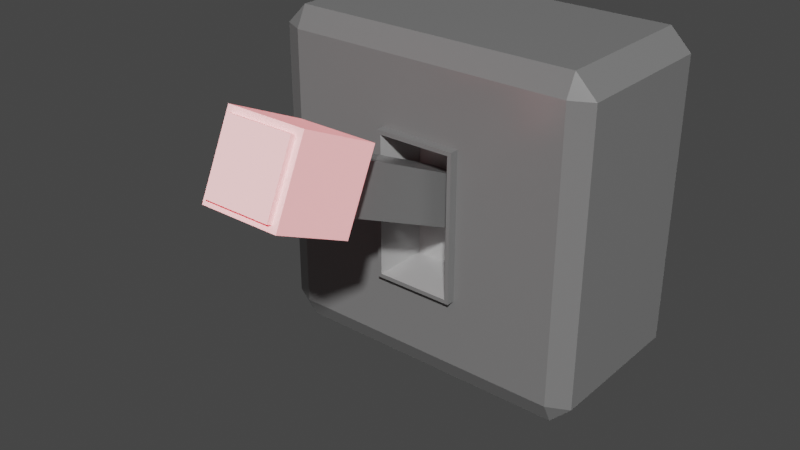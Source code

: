 # Source: lever.blend  (saved by Blender 3.3.6; exported with 4.5.12 LTS)
import bpy
from mathutils import Matrix  # noqa: F401  (used for matrix-valued properties, if any)

bpy.ops.wm.read_factory_settings(use_empty=True)
scene = bpy.context.scene
scene.name = 'Scene'

# ---- collections
col_collection = bpy.data.collections.new('Collection'); scene.collection.children.link(col_collection)

# ---- materials (node trees are filled in below, after node groups)
mat_leverbase = bpy.data.materials.new('LeverBase')
mat_leverbase.alpha_threshold = 0.0
mat_leverbase.use_transparent_shadow = False
mat_leverbase.roughness = 0.5
mat_leverbase.line_color = (0.0, 0.0, 0.0, 1.0)
mat_leverinside = bpy.data.materials.new('LeverInside')
mat_leverinside.use_transparent_shadow = False
mat_levertouch = bpy.data.materials.new('LeverTouch')
mat_levertouch.use_transparent_shadow = False

# ---- material node trees
mat_leverbase.use_nodes = True; mat_leverbase.node_tree.nodes.clear()
_N = mat_leverbase.node_tree.nodes; _L = mat_leverbase.node_tree.links
n0 = _N.new('ShaderNodeOutputMaterial'); n0.name = 'Material Output'; n0.location = (300, 300)
n1 = _N.new('ShaderNodeBsdfPrincipled'); n1.name = 'Principled BSDF'; n1.location = (10, 300)
n1.distribution = 'GGX'
n1.subsurface_method = 'RANDOM_WALK_SKIN'
n1.inputs[0].default_value = (0.2164, 0.2164, 0.2164, 1.0)
n1.inputs[1].default_value = 0.07619
n1.inputs[2].default_value = 0.2524
n1.inputs[3].default_value = 1.45
n1.inputs[12].default_value = 0.1048
n1.inputs[15].default_value = 0.2
n1.inputs[27].default_value = (0.0, 0.0, 0.0, 1.0)
n1.inputs[28].default_value = 1.0
_L.new(n1.outputs[0], n0.inputs[0])
n0.is_active_output = True
mat_leverinside.use_nodes = True; mat_leverinside.node_tree.nodes.clear()
_N = mat_leverinside.node_tree.nodes; _L = mat_leverinside.node_tree.links
n0 = _N.new('ShaderNodeBsdfPrincipled'); n0.name = 'Principled BSDF'; n0.location = (10, 300)
n0.distribution = 'GGX'
n0.subsurface_method = 'RANDOM_WALK_SKIN'
n0.inputs[0].default_value = (0.4892, 0.4892, 0.4892, 1.0)
n0.inputs[2].default_value = 0.1
n0.inputs[3].default_value = 1.45
n0.inputs[27].default_value = (0.0, 0.0, 0.0, 1.0)
n0.inputs[28].default_value = 1.0
n1 = _N.new('ShaderNodeOutputMaterial'); n1.name = 'Material Output'; n1.location = (300, 300)
_L.new(n0.outputs[0], n1.inputs[0])
n1.is_active_output = True
mat_levertouch.use_nodes = True; mat_levertouch.node_tree.nodes.clear()
_N = mat_levertouch.node_tree.nodes; _L = mat_levertouch.node_tree.links
n0 = _N.new('ShaderNodeBsdfPrincipled'); n0.name = 'Principled BSDF'; n0.location = (10, 300)
n0.distribution = 'GGX'
n0.subsurface_method = 'RANDOM_WALK_SKIN'
n0.inputs[0].default_value = (1.0, 1.0, 1.0, 1.0)
n0.inputs[2].default_value = 0.919
n0.inputs[3].default_value = 1.45
n0.inputs[27].default_value = (0.7134, 0.0, 0.007655, 1.0)
n0.inputs[28].default_value = 1.0
n1 = _N.new('ShaderNodeOutputMaterial'); n1.name = 'Material Output'; n1.location = (300, 300)
_L.new(n0.outputs[0], n1.inputs[0])
n1.is_active_output = True

# ---- world
world_world = bpy.data.worlds.new('World'); scene.world = world_world
world_world.use_nodes = True; world_world.node_tree.nodes.clear()
_N = world_world.node_tree.nodes; _L = world_world.node_tree.links
n0 = _N.new('ShaderNodeOutputWorld'); n0.name = 'World Output'; n0.location = (300, 300)
n1 = _N.new('ShaderNodeBackground'); n1.name = 'Background'; n1.location = (10, 300)
n1.inputs[0].default_value = (0.05088, 0.05088, 0.05088, 1.0)
_L.new(n1.outputs[0], n0.inputs[0])
n0.is_active_output = True
world_world.color = (0.05088, 0.05088, 0.05088)
world_world.use_sun_shadow = False
world_world.sun_shadow_jitter_overblur = 0.0

# ---- meshes
me_cube = bpy.data.meshes.new('Cube')
me_cube.from_pydata([(0.3267, 0.1875, 0.375), (0.375, 0.1875, 0.3267), (0.375, 0.1875, -0.3267), (0.3267, 0.1875, -0.375), (0.375, -0.1633, 0.3267), (0.3267, -0.1633, 0.375), (0.0938, -0.1875, 0.1696), (0.375, -0.1633, -0.3267), (0.0938, -0.1875, -0.1696), (0.3267, -0.1633, -0.375), (-0.375, 0.1875, 0.3267), (-0.3267, 0.1875, 0.375), (-0.3267, 0.1875, -0.375), (-0.375, 0.1875, -0.3267), (-0.375, -0.1633, 0.3267), (-0.0938, -0.1875, 0.1696), (-0.3267, -0.1633, 0.375), (-0.3267, -0.1633, -0.375), (-0.0938, -0.1875, -0.1696), (-0.375, -0.1633, -0.3267), (-0.3267, -0.1875, -0.3267), (-0.3267, -0.1875, 0.3267), (0.3267, -0.1875, 0.3267), (0.3267, -0.1875, -0.3267), (-0.08451, -0.2077, -0.1603), (-0.08451, -0.2077, 0.1603), (0.08451, -0.2077, 0.1603), (0.08451, -0.2077, -0.1603), (-0.0938, -0.2077, -0.1696), (-0.0938, -0.2077, 0.1696), (0.0938, -0.2077, 0.1696), (0.0938, -0.2077, -0.1696), (-0.08451, -0.0792, -0.1603), (-0.08451, -0.0792, 0.1603), (0.08451, -0.0792, 0.1603), (0.08451, -0.0792, -0.1603)], [], [(12, 3, 9, 17), (19, 14, 10, 13), (6, 15, 29, 30), (0, 11, 16, 5), (2, 1, 4, 7), (4, 5, 22), (7, 23, 9), (14, 21, 16), (17, 20, 19), (12, 17, 19, 13), (20, 21, 14, 19), (22, 23, 7, 4), (5, 16, 21, 22), (0, 5, 4, 1), (17, 9, 23, 20), (16, 11, 10, 14), (9, 3, 2, 7), (12, 13, 10, 11, 0, 1, 2, 3), (18, 15, 21, 20), (6, 8, 23, 22), (15, 6, 22, 21), (8, 18, 20, 23), (26, 25, 33, 34), (15, 18, 28, 29), (18, 8, 31, 28), (8, 6, 30, 31), (24, 25, 29, 28), (26, 27, 31, 30), (25, 26, 30, 29), (27, 24, 28, 31), (35, 34, 33, 32), (25, 24, 32, 33), (24, 27, 35, 32), (27, 26, 34, 35)])
me_cube.polygons.foreach_set('material_index', [0, 0, 0, 0, 0, 0, 0, 0, 0, 0, 0, 0, 0, 0, 0, 0, 0, 0, 0, 0, 0, 0, 1, 0, 0, 0, 0, 0, 0, 0, 1, 1, 1, 1])
_uv = me_cube.uv_layers.new(name='UVMap')
_uv.uv.foreach_set('vector', [0.1411, 0.5, 0.3589, 0.5, 0.3589, 0.7339, 0.1411, 0.7339, 0.3911, 0.01611, 0.6089, 0.01611, 0.6089, 0.25, 0.3911, 0.25, 0.5201, 0.8549, 0.5201, 0.8951, 0.5201, 0.8951, 0.5201, 0.8549, 0.6411, 0.5, 0.8589, 0.5, 0.8589, 0.7339, 0.6411, 0.7339, 0.3911, 0.5, 0.6089, 0.5, 0.6089, 0.7339, 0.3911, 0.7339, 0.6089, 0.75, 0.625, 0.7661, 0.6089, 0.7661, 0.3911, 0.75, 0.3911, 0.7661, 0.375, 0.7661, 0.6089, 1.0, 0.6089, 0.9839, 0.625, 0.9839, 0.375, 0.9839, 0.3911, 0.9839, 0.3911, 1.0, 0.1411, 0.5, 0.1411, 0.7339, 0.125, 0.7339, 0.125, 0.5, 0.3911, 0.9839, 0.6089, 0.9839, 0.6089, 1.0, 0.3911, 1.0, 0.6089, 0.7661, 0.3911, 0.7661, 0.3911, 0.7339, 0.6089, 0.7339, 0.625, 0.7661, 0.625, 0.9839, 0.6089, 0.9839, 0.6089, 0.7661, 0.6411, 0.5, 0.6411, 0.7339, 0.6089, 0.7339, 0.6089, 0.5, 0.375, 0.9839, 0.375, 0.7661, 0.3911, 0.7661, 0.3911, 0.9839, 0.625, 0.01611, 0.625, 0.25, 0.6089, 0.25, 0.6089, 0.01611, 0.3589, 0.7339, 0.3589, 0.5, 0.3911, 0.5, 0.3911, 0.7339, 0.375, 0.2661, 0.3911, 0.25, 0.6089, 0.25, 0.625, 0.2661, 0.625, 0.4839, 0.6089, 0.5, 0.3911, 0.5, 0.375, 0.4839, 0.4799, 0.8951, 0.5201, 0.8951, 0.6089, 0.9839, 0.3911, 0.9839, 0.5201, 0.8549, 0.4799, 0.8549, 0.3911, 0.7661, 0.6089, 0.7661, 0.5201, 0.8951, 0.5201, 0.8549, 0.6089, 0.7661, 0.6089, 0.9839, 0.4799, 0.8549, 0.4799, 0.8951, 0.3911, 0.9839, 0.3911, 0.7661, 0.519, 0.8569, 0.519, 0.8931, 0.519, 0.8931, 0.519, 0.8569, 0.5201, 0.8951, 0.4799, 0.8951, 0.4799, 0.8951, 0.5201, 0.8951, 0.4799, 0.8951, 0.4799, 0.8549, 0.4799, 0.8549, 0.4799, 0.8951, 0.4799, 0.8549, 0.5201, 0.8549, 0.5201, 0.8549, 0.4799, 0.8549, 0.481, 0.8931, 0.519, 0.8931, 0.5201, 0.8951, 0.4799, 0.8951, 0.519, 0.8569, 0.481, 0.8569, 0.4799, 0.8549, 0.5201, 0.8549, 0.519, 0.8931, 0.519, 0.8569, 0.5201, 0.8549, 0.5201, 0.8951, 0.481, 0.8569, 0.481, 0.8931, 0.4799, 0.8951, 0.4799, 0.8549, 0.481, 0.8569, 0.519, 0.8569, 0.519, 0.8931, 0.481, 0.8931, 0.519, 0.8931, 0.481, 0.8931, 0.481, 0.8931, 0.519, 0.8931, 0.481, 0.8931, 0.481, 0.8569, 0.481, 0.8569, 0.481, 0.8931, 0.481, 0.8569, 0.519, 0.8569, 0.519, 0.8569, 0.481, 0.8569])
me_cube.materials.append(mat_leverbase)
me_cube.materials.append(mat_leverinside)
me_cube.use_mirror_vertex_groups = False
me_cube.update()
me_cube_002 = bpy.data.meshes.new('Cube.002')
me_cube_002.from_pydata([(-0.05488, 0.1078, -0.05488), (-0.05488, 0.1078, 0.05488), (0.05488, 0.1078, -0.05488), (0.05488, 0.1078, 0.05488), (-0.05488, -0.4169, -0.0556), (-0.05488, -0.4169, 0.05416), (0.05488, -0.4169, -0.0556), (0.05488, -0.4169, 0.05416), (-0.08974, -0.4206, -0.08968), (-0.07643, -0.6106, -0.07637), (-0.07643, -0.6106, 0.07649), (0.08974, -0.4206, 0.0898), (0.07643, -0.6106, 0.07649), (0.07643, -0.6106, -0.07637), (-0.08974, -0.4206, 0.0898), (0.08974, -0.4206, -0.08968), (-0.08974, -0.6106, -0.08968), (-0.08974, -0.6106, 0.0898), (0.08974, -0.6106, 0.0898), (0.08974, -0.6106, -0.08968), (-0.07643, -0.6234, -0.07637), (-0.07643, -0.6234, 0.07649), (0.07643, -0.6234, 0.07649), (0.07643, -0.6234, -0.07637)], [], [(4, 5, 1, 0), (0, 1, 3, 2), (6, 7, 11, 15), (4, 6, 15, 8), (5, 4, 8, 14), (3, 1, 5, 7), (0, 2, 6, 4), (2, 3, 7, 6), (7, 5, 14, 11), (15, 11, 18, 19), (9, 13, 23, 20), (8, 15, 19, 16), (11, 14, 17, 18), (16, 17, 14, 8), (9, 10, 17, 16), (12, 13, 19, 18), (13, 9, 16, 19), (10, 12, 18, 17), (23, 22, 21, 20), (10, 9, 20, 21), (12, 10, 21, 22), (13, 12, 22, 23)])
me_cube_002.polygons.foreach_set('material_index', [0, 0, 1, 1, 1, 0, 0, 0, 1, 1, 1, 1, 1, 1, 1, 1, 1, 1, 1, 1, 1, 1])
_uv = me_cube_002.uv_layers.new(name='UVMap')
_uv.uv.foreach_set('vector', [0.375, 0.05, 0.625, 0.05, 0.625, 0.25, 0.375, 0.25, 0.375, 0.25, 0.625, 0.25, 0.625, 0.5, 0.375, 0.5, 0.375, 0.7, 0.625, 0.7, 0.625, 0.7, 0.375, 0.7, 0.125, 0.7, 0.375, 0.7, 0.375, 0.7, 0.125, 0.7, 0.625, 0.05, 0.375, 0.05, 0.375, 0.05, 0.625, 0.05, 0.625, 0.5, 0.875, 0.5, 0.875, 0.7, 0.625, 0.7, 0.125, 0.5, 0.375, 0.5, 0.375, 0.7, 0.125, 0.7, 0.375, 0.5, 0.625, 0.5, 0.625, 0.7, 0.375, 0.7, 0.625, 0.7, 0.875, 0.7, 0.875, 0.7, 0.625, 0.7, 0.375, 0.7, 0.625, 0.7, 0.625, 0.75, 0.375, 0.75, 0.3935, 0.9815, 0.3935, 0.7685, 0.3935, 0.7685, 0.3935, 0.9815, 0.125, 0.7, 0.375, 0.7, 0.375, 0.75, 0.125, 0.75, 0.625, 0.7, 0.875, 0.7, 0.875, 0.75, 0.625, 0.75, 0.375, 0.0, 0.625, 0.0, 0.625, 0.05, 0.375, 0.05, 0.3935, 0.9815, 0.6065, 0.9815, 0.625, 1.0, 0.375, 1.0, 0.6065, 0.7685, 0.3935, 0.7685, 0.375, 0.75, 0.625, 0.75, 0.3935, 0.7685, 0.3935, 0.9815, 0.375, 1.0, 0.375, 0.75, 0.6065, 0.9815, 0.6065, 0.7685, 0.625, 0.75, 0.625, 1.0, 0.3935, 0.7685, 0.6065, 0.7685, 0.6065, 0.9815, 0.3935, 0.9815, 0.6065, 0.9815, 0.3935, 0.9815, 0.3935, 0.9815, 0.6065, 0.9815, 0.6065, 0.7685, 0.6065, 0.9815, 0.6065, 0.9815, 0.6065, 0.7685, 0.3935, 0.7685, 0.6065, 0.7685, 0.6065, 0.7685, 0.3935, 0.7685])
me_cube_002.materials.append(mat_leverbase)
me_cube_002.materials.append(mat_levertouch)
me_cube_002.update()

# ---- objects
ob_base = bpy.data.objects.new('Base', me_cube)
ob_lever = bpy.data.objects.new('Lever', me_cube_002)

# ---- transforms, parenting, visibility, modifiers, constraints
ob_base.location = (0.0, 0.01329, 0.0)
ob_base.lock_rotations_4d = False
ob_base.empty_display_type = 'ARROWS'
ob_base.lineart.crease_threshold = 0.0
ob_lever.location = (0.0, -0.06643, 0.0)
ob_lever.rotation_euler = (-0.4363, -0.0, 0.0)

# ---- collection membership
col_collection.objects.link(ob_base)
col_collection.objects.link(ob_lever)

# ---- scene / render settings (as saved in the file)
scene.frame_start = 1; scene.frame_end = 250; scene.frame_set(0)
scene.render.engine = 'BLENDER_EEVEE_NEXT'
scene.cycles.sampling_pattern = 'TABULATED_SOBOL'
scene.cycles.use_light_tree = False
scene.view_settings.view_transform = 'Filmic'
bpy.context.view_layer.update()

# ---- added for rendering (the .blend has no active camera and no usable light): camera, sun
cam_auto = bpy.data.cameras.new('AutoCamera')
cam_auto.lens = 50.0
cam_auto.sensor_width = 36.0
cam_auto.clip_end = 1000.0
ob_auto_camera = bpy.data.objects.new('AutoCamera', cam_auto)
scene.collection.objects.link(ob_auto_camera)
ob_auto_camera.location = (1.2693, -1.75742, 1.01544)
ob_auto_camera.rotation_euler = (1.09748, -7.21219e-08, 0.694738)
scene.camera = ob_auto_camera
light_auto_sun = bpy.data.lights.new('AutoSun', 'SUN')
light_auto_sun.energy = 3.0
light_auto_sun.angle = 0.0523599
ob_auto_sun = bpy.data.objects.new('AutoSun', light_auto_sun)
scene.collection.objects.link(ob_auto_sun)
ob_auto_sun.rotation_euler = (0.872665, 0.174533, 0.523599)
bpy.context.view_layer.update()
